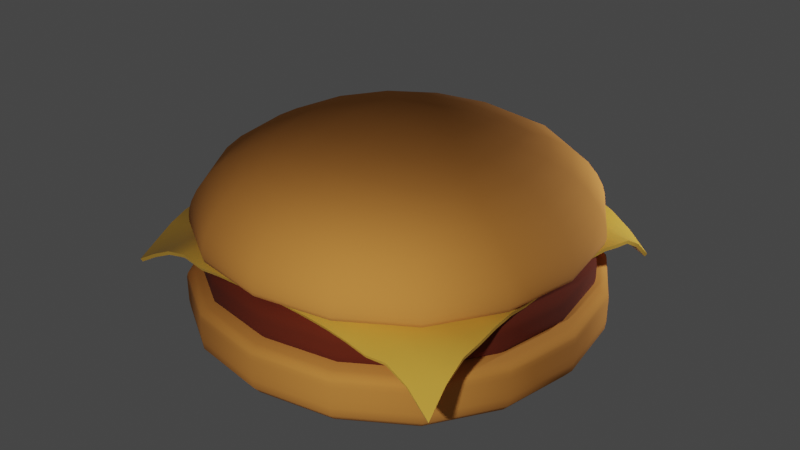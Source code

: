 # Source: hamburger.blend  (saved by Blender 2.93.20; exported with 4.5.12 LTS)
import bpy
from mathutils import Matrix  # noqa: F401  (used for matrix-valued properties, if any)

bpy.ops.wm.read_factory_settings(use_empty=True)
scene = bpy.context.scene
scene.name = 'Scene'

# ---- collections
col_collection = bpy.data.collections.new('Collection'); scene.collection.children.link(col_collection)

# ---- materials (node trees are filled in below, after node groups)
mat_bunmaterial = bpy.data.materials.new('bunMaterial')
mat_bunmaterial.use_transparent_shadow = False
mat_cheesematerial = bpy.data.materials.new('cheeseMaterial')
mat_cheesematerial.use_transparent_shadow = False
mat_meatmaterial = bpy.data.materials.new('meatMaterial')
mat_meatmaterial.use_transparent_shadow = False

# ---- node groups
ng_auto_smooth = bpy.data.node_groups.new('Auto Smooth', 'GeometryNodeTree')
_s = ng_auto_smooth.interface.new_socket(name='Geometry', in_out='OUTPUT', socket_type='NodeSocketGeometry')
_s = ng_auto_smooth.interface.new_socket(name='Geometry', in_out='INPUT', socket_type='NodeSocketGeometry')
_s = ng_auto_smooth.interface.new_socket(name='Angle', in_out='INPUT', socket_type='NodeSocketFloat')
_s.subtype = 'ANGLE'
_s.min_value = 0.0
_s.max_value = 3.142
ng_auto_smooth.is_modifier = True
_N = ng_auto_smooth.nodes; _L = ng_auto_smooth.links
n0 = _N.new('NodeGroupOutput'); n0.name = 'Group Output'; n0.location = (480, -100)
n1 = _N.new('NodeGroupInput'); n1.name = 'Group Input'; n1.location = (-420, -300)
n2 = _N.new('NodeGroupInput'); n2.name = 'Group Input.001'; n2.location = (-60, -100)
n3 = _N.new('GeometryNodeSetShadeSmooth'); n3.name = 'Set Shade Smooth'; n3.location = (120, -100)
n3.domain = 'EDGE'
n4 = _N.new('GeometryNodeSetShadeSmooth'); n4.name = 'Set Shade Smooth.001'; n4.location = (300, -100)
n5 = _N.new('GeometryNodeInputMeshEdgeAngle'); n5.name = 'Edge Angle'; n5.location = (-420, -220)
n6 = _N.new('GeometryNodeInputEdgeSmooth'); n6.name = 'Is Edge Smooth'; n6.location = (-60, -160)
n7 = _N.new('GeometryNodeInputShadeSmooth'); n7.name = 'Is Face Smooth'; n7.location = (-240, -340)
n8 = _N.new('FunctionNodeBooleanMath'); n8.name = 'Boolean Math'; n8.location = (-60, -220)
n9 = _N.new('FunctionNodeCompare'); n9.name = 'Compare'; n9.location = (-240, -180)
n9.operation = 'LESS_EQUAL'
_L.new(n5.outputs[0], n9.inputs[0])
_L.new(n4.outputs[0], n0.inputs[0])
_L.new(n1.outputs[1], n9.inputs[1])
_L.new(n9.outputs[0], n8.inputs[0])
_L.new(n7.outputs[0], n8.inputs[1])
_L.new(n2.outputs[0], n3.inputs[0])
_L.new(n6.outputs[0], n3.inputs[1])
_L.new(n3.outputs[0], n4.inputs[0])
_L.new(n8.outputs[0], n3.inputs[2])
n0.is_active_output = True

# ---- material node trees
mat_bunmaterial.use_nodes = True; mat_bunmaterial.node_tree.nodes.clear()
_N = mat_bunmaterial.node_tree.nodes; _L = mat_bunmaterial.node_tree.links
n0 = _N.new('ShaderNodeBsdfPrincipled'); n0.name = 'Principled BSDF'; n0.location = (10, 300)
n0.distribution = 'GGX'
n0.subsurface_method = 'BURLEY'
n0.inputs[0].default_value = (0.8, 0.3052, 0.05571, 1.0)
n0.inputs[2].default_value = 1.0
n0.inputs[3].default_value = 1.45
n0.inputs[27].default_value = (0.0, 0.0, 0.0, 1.0)
n0.inputs[28].default_value = 1.0
n1 = _N.new('ShaderNodeOutputMaterial'); n1.name = 'Material Output'; n1.location = (300, 300)
_L.new(n0.outputs[0], n1.inputs[0])
n1.is_active_output = True
mat_cheesematerial.use_nodes = True; mat_cheesematerial.node_tree.nodes.clear()
_N = mat_cheesematerial.node_tree.nodes; _L = mat_cheesematerial.node_tree.links
n0 = _N.new('ShaderNodeBsdfPrincipled'); n0.name = 'Principled BSDF'; n0.location = (10, 300)
n0.distribution = 'GGX'
n0.subsurface_method = 'BURLEY'
n0.inputs[0].default_value = (0.8276, 0.4613, 0.06192, 1.0)
n0.inputs[2].default_value = 0.248
n0.inputs[3].default_value = 1.45
n0.inputs[14].default_value = (0.9138, 0.7306, 0.531, 1.0)
n0.inputs[27].default_value = (0.0, 0.0, 0.0, 1.0)
n0.inputs[28].default_value = 1.0
n1 = _N.new('ShaderNodeOutputMaterial'); n1.name = 'Material Output'; n1.location = (300, 300)
_L.new(n0.outputs[0], n1.inputs[0])
n1.is_active_output = True
mat_meatmaterial.use_nodes = True; mat_meatmaterial.node_tree.nodes.clear()
_N = mat_meatmaterial.node_tree.nodes; _L = mat_meatmaterial.node_tree.links
n0 = _N.new('ShaderNodeBsdfPrincipled'); n0.name = 'Principled BSDF'; n0.location = (10, 300)
n0.distribution = 'GGX'
n0.subsurface_method = 'BURLEY'
n0.inputs[0].default_value = (0.1473, 0.01814, 0.003033, 1.0)
n0.inputs[2].default_value = 1.0
n0.inputs[3].default_value = 1.45
n0.inputs[27].default_value = (0.0, 0.0, 0.0, 1.0)
n0.inputs[28].default_value = 1.0
n1 = _N.new('ShaderNodeOutputMaterial'); n1.name = 'Material Output'; n1.location = (300, 300)
_L.new(n0.outputs[0], n1.inputs[0])
n1.is_active_output = True

# ---- world
world_world = bpy.data.worlds.new('World'); scene.world = world_world
world_world.use_nodes = True; world_world.node_tree.nodes.clear()
_N = world_world.node_tree.nodes; _L = world_world.node_tree.links
n0 = _N.new('ShaderNodeOutputWorld'); n0.name = 'World Output'; n0.location = (300, 300)
n1 = _N.new('ShaderNodeBackground'); n1.name = 'Background'; n1.location = (10, 300)
n1.inputs[0].default_value = (0.05088, 0.05088, 0.05088, 1.0)
_L.new(n1.outputs[0], n0.inputs[0])
n0.is_active_output = True
world_world.color = (0.05088, 0.05088, 0.05088)
world_world.use_sun_shadow = False
world_world.sun_shadow_jitter_overblur = 0.0

# ---- lights
light_point_001 = bpy.data.lights.new('Point.001', 'POINT')
light_point_001.transmission_factor = 0.0
light_point_001.energy = 1000.0
light_point_001.shadow_soft_size = 0.25
light_point_001.shadow_maximum_resolution = 0.006
light_point_001.use_absolute_resolution = True
light_point_002 = bpy.data.lights.new('Point.002', 'POINT')
light_point_002.transmission_factor = 0.0
light_point_002.energy = 2000.0
light_point_002.shadow_soft_size = 0.25
light_point_002.shadow_maximum_resolution = 0.006
light_point_002.use_absolute_resolution = True

# ---- meshes
me_cube_005 = bpy.data.meshes.new('Cube.005')
me_cube_005.from_pydata([(-1.0, -1.0, 0.009211), (-1.0, -1.0, 0.362), (-1.0, 1.0, 0.009211), (-1.0, 1.0, 0.362), (1.0, -1.0, 0.009211), (1.0, -1.0, 0.362), (1.0, 1.0, 0.009211), (1.0, 1.0, 0.362), (-1.0, -1.0, 0.3141), (-1.0, 1.0, 0.3141), (1.0, 1.0, 0.3141), (1.0, -1.0, 0.3141), (-1.0, 1.0, 0.1979), (1.0, 1.0, 0.1979), (1.0, -1.0, 0.1979), (-1.0, -1.0, 0.1979)], [], [(8, 1, 3, 9), (9, 3, 7, 10), (10, 7, 5, 11), (11, 5, 1, 8), (2, 6, 4, 0), (7, 3, 1, 5), (14, 11, 8, 15), (13, 10, 11, 14), (12, 9, 10, 13), (15, 8, 9, 12), (0, 15, 12, 2), (2, 12, 13, 6), (6, 13, 14, 4), (4, 14, 15, 0)])
me_cube_005.polygons.foreach_set('use_smooth', [True] * 14)
_uv = me_cube_005.uv_layers.new(name='UVMap')
_uv.uv.foreach_set('vector', [0.6012, 0.0, 0.625, 0.0, 0.625, 0.25, 0.6012, 0.25, 0.6012, 0.25, 0.625, 0.25, 0.625, 0.5, 0.6012, 0.5, 0.6012, 0.5, 0.625, 0.5, 0.625, 0.75, 0.6012, 0.75, 0.6012, 0.75, 0.625, 0.75, 0.625, 1.0, 0.6012, 1.0, 0.125, 0.5, 0.375, 0.5, 0.375, 0.75, 0.125, 0.75, 0.625, 0.5, 0.875, 0.5, 0.875, 0.75, 0.625, 0.75, 0.4687, 0.75, 0.6012, 0.75, 0.6012, 1.0, 0.4687, 1.0, 0.4687, 0.5, 0.6012, 0.5, 0.6012, 0.75, 0.4687, 0.75, 0.4687, 0.25, 0.6012, 0.25, 0.6012, 0.5, 0.4687, 0.5, 0.4687, 0.0, 0.6012, 0.0, 0.6012, 0.25, 0.4687, 0.25, 0.375, 0.0, 0.4687, 0.0, 0.4687, 0.25, 0.375, 0.25, 0.375, 0.25, 0.4687, 0.25, 0.4687, 0.5, 0.375, 0.5, 0.375, 0.5, 0.4687, 0.5, 0.4687, 0.75, 0.375, 0.75, 0.375, 0.75, 0.4687, 0.75, 0.4687, 1.0, 0.375, 1.0])
me_cube_005.materials.append(mat_bunmaterial)
me_cube_005.use_remesh_fix_poles = True
me_cube_005.use_remesh_preserve_attributes = False
me_cube_005.update()
me_plane = bpy.data.meshes.new('Plane')
me_plane.from_pydata([(-3.97, -3.942, 6.968), (3.942, -3.942, 6.454), (-3.97, 3.942, 6.587), (3.942, 3.942, 6.542), (-4.013, 3.45, 6.952), (-4.074, 2.957, 7.24), (-4.153, 2.464, 7.384), (-4.249, 1.971, 7.424), (-4.361, 1.478, 7.388), (-4.361, 0.9856, 7.436), (-4.361, 0.4928, 7.452), (-4.361, 0.0, 7.452), (-4.361, -0.4928, 7.452), (-4.361, -0.9856, 7.452), (-4.361, -1.478, 7.452), (-4.25, -1.971, 7.547), (-4.155, -2.464, 7.535), (-4.076, -2.957, 7.416), (-4.014, -3.45, 7.203), (-3.478, -3.942, 7.253), (-2.979, -3.942, 7.49), (-2.476, -3.942, 7.589), (-1.974, -3.942, 7.464), (-1.478, -3.942, 7.496), (-0.9856, -3.942, 7.504), (-0.4928, -3.942, 7.506), (0.0, -3.942, 7.506), (0.4928, -3.942, 7.506), (0.9856, -3.942, 7.49), (1.478, -3.942, 7.442), (1.971, -3.942, 7.362), (2.464, -3.942, 7.251), (2.957, -3.942, 7.285), (3.45, -3.942, 7.0), (3.942, -3.45, 7.0), (3.942, -2.957, 7.323), (3.942, -2.464, 7.398), (3.942, -1.971, 7.51), (3.942, -1.478, 7.559), (3.942, -0.9856, 7.518), (3.942, -0.4928, 7.534), (3.942, 0.0, 7.534), (3.942, 0.4928, 7.534), (3.942, 0.9856, 7.518), (3.942, 1.478, 7.559), (3.942, 1.971, 7.51), (3.942, 2.464, 7.389), (3.942, 2.957, 7.288), (3.942, 3.45, 6.995), (3.45, 3.942, 6.995), (2.957, 3.942, 7.327), (2.464, 3.942, 7.542), (1.971, 3.942, 7.66), (1.478, 3.942, 7.74), (0.9856, 3.942, 7.787), (0.4928, 3.942, 7.804), (0.0, 3.942, 7.804), (-0.4928, 3.942, 7.804), (-0.9856, 3.942, 7.786), (-1.478, 3.942, 7.73), (-1.974, 3.942, 7.637), (-2.476, 3.942, 7.507), (-2.978, 3.942, 7.317), (-3.478, 3.942, 7.006), (-3.518, -3.45, 7.336), (-3.574, -2.957, 7.494), (-3.643, -2.464, 7.608), (-3.716, -1.971, 7.639), (-3.757, -1.478, 7.622), (-3.757, -0.9856, 7.622), (-3.757, -0.4928, 7.622), (-3.757, 0.0, 7.622), (-3.757, 0.4928, 7.622), (-3.757, 0.9856, 7.609), (-3.757, 1.478, 7.565), (-3.716, 1.971, 7.521), (-3.642, 2.464, 7.458), (-3.573, 2.957, 7.325), (-3.516, 3.45, 7.12), (-3.011, -3.45, 7.526), (-3.055, -2.957, 7.612), (-3.106, -2.464, 7.691), (-3.151, -1.971, 7.727), (-3.17, -1.478, 7.723), (-3.17, -0.9856, 7.723), (-3.17, -0.4928, 7.723), (-3.17, 0.0, 7.723), (-3.17, 0.4928, 7.723), (-3.17, 0.9856, 7.716), (-3.17, 1.478, 7.682), (-3.151, 1.971, 7.628), (-3.105, 2.464, 7.552), (-3.055, 2.957, 7.457), (-3.01, 3.45, 7.359), (-2.498, -3.45, 7.653), (-2.529, -2.957, 7.715), (-2.562, -2.464, 7.751), (-2.59, -1.971, 7.761), (-2.601, -1.478, 7.762), (-2.601, -0.9856, 7.762), (-2.601, -0.4928, 7.762), (-2.601, 0.0, 7.762), (-2.601, 0.4928, 7.762), (-2.6, 0.9856, 7.76), (-2.6, 1.478, 7.74), (-2.59, 1.971, 7.698), (-2.563, 2.464, 7.639), (-2.529, 2.957, 7.576), (-2.498, 3.45, 7.525), (-1.987, -3.45, 7.689), (-2.005, -2.957, 7.776), (-2.026, -2.464, 7.779), (-2.042, -1.971, 7.78), (-2.048, -1.478, 7.78), (-2.048, -0.9856, 7.78), (-2.048, -0.4928, 7.78), (-2.048, 0.0, 7.78), (-2.048, 0.4928, 7.78), (-2.048, 0.9856, 7.78), (-2.048, 1.478, 7.774), (-2.042, 1.971, 7.751), (-2.026, 2.464, 7.716), (-2.005, 2.957, 7.677), (-1.987, 3.45, 7.647), (-1.481, -3.45, 7.716), (-1.49, -2.957, 7.793), (-1.501, -2.464, 7.793), (-1.509, -1.971, 7.793), (-1.513, -1.478, 7.793), (-1.513, -0.9856, 7.793), (-1.513, -0.4928, 7.793), (-1.513, 0.0, 7.793), (-1.513, 0.4928, 7.793), (-1.512, 0.9856, 7.793), (-1.512, 1.478, 7.793), (-1.509, 1.971, 7.787), (-1.501, 2.464, 7.771), (-1.49, 2.957, 7.751), (-1.481, 3.45, 7.735), (-0.9856, -3.45, 7.724), (-0.9863, -2.957, 7.801), (-0.9895, -2.464, 7.801), (-0.9928, -1.971, 7.801), (-0.9941, -1.478, 7.801), (-0.9941, -0.9856, 7.801), (-0.9941, -0.4928, 7.801), (-0.9941, 0.0, 7.801), (-0.9941, 0.4928, 7.801), (-0.9941, 0.9856, 7.801), (-0.994, 1.478, 7.801), (-0.9927, 1.971, 7.801), (-0.9894, 2.464, 7.799), (-0.9863, 2.957, 7.794), (-0.9856, 3.45, 7.788), (-0.4928, -3.45, 7.727), (-0.4928, -2.957, 7.804), (-0.4928, -2.464, 7.804), (-0.4928, -1.971, 7.804), (-0.4928, -1.478, 7.804), (-0.4928, -0.9856, 7.804), (-0.4928, -0.4928, 7.804), (-0.4928, 0.0, 7.804), (-0.4928, 0.4928, 7.804), (-0.4928, 0.9856, 7.804), (-0.4928, 1.478, 7.804), (-0.4928, 1.971, 7.804), (-0.4928, 2.464, 7.804), (-0.4928, 2.957, 7.804), (-0.4928, 3.45, 7.804), (0.0, -3.45, 7.727), (0.0, -2.957, 7.804), (0.0, -2.464, 7.804), (0.0, -1.971, 7.804), (0.0, -1.478, 7.804), (0.0, -0.9856, 7.804), (0.0, -0.4928, 7.804), (0.0, 0.0, 7.804), (0.0, 0.4928, 7.804), (0.0, 0.9856, 7.804), (0.0, 1.478, 7.804), (0.0, 1.971, 7.804), (0.0, 2.464, 7.804), (0.0, 2.957, 7.804), (0.0, 3.45, 7.804), (0.4928, -3.45, 7.727), (0.4928, -2.957, 7.804), (0.4928, -2.464, 7.804), (0.4928, -1.971, 7.804), (0.4928, -1.478, 7.804), (0.4928, -0.9856, 7.804), (0.4928, -0.4928, 7.804), (0.4928, 0.0, 7.804), (0.4928, 0.4928, 7.804), (0.4928, 0.9856, 7.804), (0.4928, 1.478, 7.804), (0.4928, 1.971, 7.804), (0.4928, 2.464, 7.804), (0.4928, 2.957, 7.804), (0.4928, 3.45, 7.804), (0.9856, -3.45, 7.713), (0.9856, -2.957, 7.796), (0.9856, -2.464, 7.802), (0.9856, -1.971, 7.804), (0.9856, -1.478, 7.804), (0.9856, -0.9856, 7.804), (0.9856, -0.4928, 7.804), (0.9856, 0.0, 7.804), (0.9856, 0.4928, 7.804), (0.9856, 0.9856, 7.804), (0.9856, 1.478, 7.804), (0.9856, 1.971, 7.804), (0.9856, 2.464, 7.802), (0.9856, 2.957, 7.796), (0.9856, 3.45, 7.79), (1.478, -3.45, 7.669), (1.478, -2.957, 7.762), (1.478, -2.464, 7.782), (1.478, -1.971, 7.798), (1.478, -1.478, 7.804), (1.478, -0.9856, 7.804), (1.478, -0.4928, 7.804), (1.478, 0.0, 7.804), (1.478, 0.4928, 7.804), (1.478, 0.9856, 7.804), (1.478, 1.478, 7.804), (1.478, 1.971, 7.798), (1.478, 2.464, 7.782), (1.478, 2.957, 7.762), (1.478, 3.45, 7.746), (1.971, -3.45, 7.595), (1.971, -2.957, 7.701), (1.971, -2.464, 7.74), (1.971, -1.971, 7.775), (1.971, -1.478, 7.798), (1.971, -0.9856, 7.804), (1.971, -0.4928, 7.804), (1.971, 0.0, 7.804), (1.971, 0.4928, 7.804), (1.971, 0.9856, 7.804), (1.971, 1.478, 7.798), (1.971, 1.971, 7.775), (1.971, 2.464, 7.74), (1.971, 2.957, 7.701), (1.971, 3.45, 7.671), (2.464, -3.45, 7.492), (2.464, -2.957, 7.62), (2.464, -2.464, 7.682), (2.464, -1.971, 7.74), (2.464, -1.478, 7.782), (2.464, -0.9856, 7.802), (2.464, -0.4928, 7.804), (2.464, 0.0, 7.804), (2.464, 0.4928, 7.804), (2.464, 0.9856, 7.802), (2.464, 1.478, 7.782), (2.464, 1.971, 7.74), (2.464, 2.464, 7.682), (2.464, 2.957, 7.62), (2.464, 3.45, 7.566), (2.957, -3.45, 7.393), (2.957, -2.957, 7.512), (2.957, -2.464, 7.581), (2.957, -1.971, 7.663), (2.957, -1.478, 7.723), (2.957, -0.9856, 7.758), (2.957, -0.4928, 7.765), (2.957, 0.0, 7.765), (2.957, 0.4928, 7.765), (2.957, 0.9856, 7.758), (2.957, 1.478, 7.723), (2.957, 1.971, 7.663), (2.957, 2.464, 7.581), (2.957, 2.957, 7.499), (2.957, 3.45, 7.388), (3.45, -3.45, 7.172), (3.45, -2.957, 7.382), (3.45, -2.464, 7.419), (3.45, -1.971, 7.522), (3.45, -1.478, 7.585), (3.45, -0.9856, 7.609), (3.45, -0.4928, 7.623), (3.45, 0.0, 7.623), (3.45, 0.4928, 7.623), (3.45, 0.9856, 7.609), (3.45, 1.478, 7.585), (3.45, 1.971, 7.522), (3.45, 2.464, 7.415), (3.45, 2.957, 7.349), (3.45, 3.45, 7.147)], [], [(288, 48, 3, 49), (4, 78, 63, 2), (78, 93, 62, 63), (93, 108, 61, 62), (108, 123, 60, 61), (123, 138, 59, 60), (138, 153, 58, 59), (153, 168, 57, 58), (168, 183, 56, 57), (183, 198, 55, 56), (198, 213, 54, 55), (213, 228, 53, 54), (228, 243, 52, 53), (243, 258, 51, 52), (258, 273, 50, 51), (273, 288, 49, 50), (0, 19, 64, 18), (18, 64, 65, 17), (17, 65, 66, 16), (16, 66, 67, 15), (15, 67, 68, 14), (14, 68, 69, 13), (13, 69, 70, 12), (12, 70, 71, 11), (11, 71, 72, 10), (10, 72, 73, 9), (9, 73, 74, 8), (8, 74, 75, 7), (7, 75, 76, 6), (6, 76, 77, 5), (5, 77, 78, 4), (19, 20, 79, 64), (64, 79, 80, 65), (65, 80, 81, 66), (66, 81, 82, 67), (67, 82, 83, 68), (68, 83, 84, 69), (69, 84, 85, 70), (70, 85, 86, 71), (71, 86, 87, 72), (72, 87, 88, 73), (73, 88, 89, 74), (74, 89, 90, 75), (75, 90, 91, 76), (76, 91, 92, 77), (77, 92, 93, 78), (20, 21, 94, 79), (79, 94, 95, 80), (80, 95, 96, 81), (81, 96, 97, 82), (82, 97, 98, 83), (83, 98, 99, 84), (84, 99, 100, 85), (85, 100, 101, 86), (86, 101, 102, 87), (87, 102, 103, 88), (88, 103, 104, 89), (89, 104, 105, 90), (90, 105, 106, 91), (91, 106, 107, 92), (92, 107, 108, 93), (21, 22, 109, 94), (94, 109, 110, 95), (95, 110, 111, 96), (96, 111, 112, 97), (97, 112, 113, 98), (98, 113, 114, 99), (99, 114, 115, 100), (100, 115, 116, 101), (101, 116, 117, 102), (102, 117, 118, 103), (103, 118, 119, 104), (104, 119, 120, 105), (105, 120, 121, 106), (106, 121, 122, 107), (107, 122, 123, 108), (22, 23, 124, 109), (109, 124, 125, 110), (110, 125, 126, 111), (111, 126, 127, 112), (112, 127, 128, 113), (113, 128, 129, 114), (114, 129, 130, 115), (115, 130, 131, 116), (116, 131, 132, 117), (117, 132, 133, 118), (118, 133, 134, 119), (119, 134, 135, 120), (120, 135, 136, 121), (121, 136, 137, 122), (122, 137, 138, 123), (23, 24, 139, 124), (124, 139, 140, 125), (125, 140, 141, 126), (126, 141, 142, 127), (127, 142, 143, 128), (128, 143, 144, 129), (129, 144, 145, 130), (130, 145, 146, 131), (131, 146, 147, 132), (132, 147, 148, 133), (133, 148, 149, 134), (134, 149, 150, 135), (135, 150, 151, 136), (136, 151, 152, 137), (137, 152, 153, 138), (24, 25, 154, 139), (139, 154, 155, 140), (140, 155, 156, 141), (141, 156, 157, 142), (142, 157, 158, 143), (143, 158, 159, 144), (144, 159, 160, 145), (145, 160, 161, 146), (146, 161, 162, 147), (147, 162, 163, 148), (148, 163, 164, 149), (149, 164, 165, 150), (150, 165, 166, 151), (151, 166, 167, 152), (152, 167, 168, 153), (25, 26, 169, 154), (154, 169, 170, 155), (155, 170, 171, 156), (156, 171, 172, 157), (157, 172, 173, 158), (158, 173, 174, 159), (159, 174, 175, 160), (160, 175, 176, 161), (161, 176, 177, 162), (162, 177, 178, 163), (163, 178, 179, 164), (164, 179, 180, 165), (165, 180, 181, 166), (166, 181, 182, 167), (167, 182, 183, 168), (26, 27, 184, 169), (169, 184, 185, 170), (170, 185, 186, 171), (171, 186, 187, 172), (172, 187, 188, 173), (173, 188, 189, 174), (174, 189, 190, 175), (175, 190, 191, 176), (176, 191, 192, 177), (177, 192, 193, 178), (178, 193, 194, 179), (179, 194, 195, 180), (180, 195, 196, 181), (181, 196, 197, 182), (182, 197, 198, 183), (27, 28, 199, 184), (184, 199, 200, 185), (185, 200, 201, 186), (186, 201, 202, 187), (187, 202, 203, 188), (188, 203, 204, 189), (189, 204, 205, 190), (190, 205, 206, 191), (191, 206, 207, 192), (192, 207, 208, 193), (193, 208, 209, 194), (194, 209, 210, 195), (195, 210, 211, 196), (196, 211, 212, 197), (197, 212, 213, 198), (28, 29, 214, 199), (199, 214, 215, 200), (200, 215, 216, 201), (201, 216, 217, 202), (202, 217, 218, 203), (203, 218, 219, 204), (204, 219, 220, 205), (205, 220, 221, 206), (206, 221, 222, 207), (207, 222, 223, 208), (208, 223, 224, 209), (209, 224, 225, 210), (210, 225, 226, 211), (211, 226, 227, 212), (212, 227, 228, 213), (29, 30, 229, 214), (214, 229, 230, 215), (215, 230, 231, 216), (216, 231, 232, 217), (217, 232, 233, 218), (218, 233, 234, 219), (219, 234, 235, 220), (220, 235, 236, 221), (221, 236, 237, 222), (222, 237, 238, 223), (223, 238, 239, 224), (224, 239, 240, 225), (225, 240, 241, 226), (226, 241, 242, 227), (227, 242, 243, 228), (30, 31, 244, 229), (229, 244, 245, 230), (230, 245, 246, 231), (231, 246, 247, 232), (232, 247, 248, 233), (233, 248, 249, 234), (234, 249, 250, 235), (235, 250, 251, 236), (236, 251, 252, 237), (237, 252, 253, 238), (238, 253, 254, 239), (239, 254, 255, 240), (240, 255, 256, 241), (241, 256, 257, 242), (242, 257, 258, 243), (31, 32, 259, 244), (244, 259, 260, 245), (245, 260, 261, 246), (246, 261, 262, 247), (247, 262, 263, 248), (248, 263, 264, 249), (249, 264, 265, 250), (250, 265, 266, 251), (251, 266, 267, 252), (252, 267, 268, 253), (253, 268, 269, 254), (254, 269, 270, 255), (255, 270, 271, 256), (256, 271, 272, 257), (257, 272, 273, 258), (32, 33, 274, 259), (259, 274, 275, 260), (260, 275, 276, 261), (261, 276, 277, 262), (262, 277, 278, 263), (263, 278, 279, 264), (264, 279, 280, 265), (265, 280, 281, 266), (266, 281, 282, 267), (267, 282, 283, 268), (268, 283, 284, 269), (269, 284, 285, 270), (270, 285, 286, 271), (271, 286, 287, 272), (272, 287, 288, 273), (33, 1, 34, 274), (274, 34, 35, 275), (275, 35, 36, 276), (276, 36, 37, 277), (277, 37, 38, 278), (278, 38, 39, 279), (279, 39, 40, 280), (280, 40, 41, 281), (281, 41, 42, 282), (282, 42, 43, 283), (283, 43, 44, 284), (284, 44, 45, 285), (285, 45, 46, 286), (286, 46, 47, 287), (287, 47, 48, 288)])
me_plane.polygons.foreach_set('use_smooth', [True] * 256)
_uv = me_plane.uv_layers.new(name='UVMap')
_uv.uv.foreach_set('vector', [0.9375, 0.9375, 1.0, 0.9375, 1.0, 1.0, 0.9375, 1.0, 0.0, 0.9375, 0.0625, 0.9375, 0.0625, 1.0, 0.0, 1.0, 0.0625, 0.9375, 0.125, 0.9375, 0.125, 1.0, 0.0625, 1.0, 0.125, 0.9375, 0.1875, 0.9375, 0.1875, 1.0, 0.125, 1.0, 0.1875, 0.9375, 0.25, 0.9375, 0.25, 1.0, 0.1875, 1.0, 0.25, 0.9375, 0.3125, 0.9375, 0.3125, 1.0, 0.25, 1.0, 0.3125, 0.9375, 0.375, 0.9375, 0.375, 1.0, 0.3125, 1.0, 0.375, 0.9375, 0.4375, 0.9375, 0.4375, 1.0, 0.375, 1.0, 0.4375, 0.9375, 0.5, 0.9375, 0.5, 1.0, 0.4375, 1.0, 0.5, 0.9375, 0.5625, 0.9375, 0.5625, 1.0, 0.5, 1.0, 0.5625, 0.9375, 0.625, 0.9375, 0.625, 1.0, 0.5625, 1.0, 0.625, 0.9375, 0.6875, 0.9375, 0.6875, 1.0, 0.625, 1.0, 0.6875, 0.9375, 0.75, 0.9375, 0.75, 1.0, 0.6875, 1.0, 0.75, 0.9375, 0.8125, 0.9375, 0.8125, 1.0, 0.75, 1.0, 0.8125, 0.9375, 0.875, 0.9375, 0.875, 1.0, 0.8125, 1.0, 0.875, 0.9375, 0.9375, 0.9375, 0.9375, 1.0, 0.875, 1.0, 0.0, 0.0, 0.0625, 0.0, 0.0625, 0.0625, 0.0, 0.0625, 0.0, 0.0625, 0.0625, 0.0625, 0.0625, 0.125, 0.0, 0.125, 0.0, 0.125, 0.0625, 0.125, 0.0625, 0.1875, 0.0, 0.1875, 0.0, 0.1875, 0.0625, 0.1875, 0.0625, 0.25, 0.0, 0.25, 0.0, 0.25, 0.0625, 0.25, 0.0625, 0.3125, 0.0, 0.3125, 0.0, 0.3125, 0.0625, 0.3125, 0.0625, 0.375, 0.0, 0.375, 0.0, 0.375, 0.0625, 0.375, 0.0625, 0.4375, 0.0, 0.4375, 0.0, 0.4375, 0.0625, 0.4375, 0.0625, 0.5, 0.0, 0.5, 0.0, 0.5, 0.0625, 0.5, 0.0625, 0.5625, 0.0, 0.5625, 0.0, 0.5625, 0.0625, 0.5625, 0.0625, 0.625, 0.0, 0.625, 0.0, 0.625, 0.0625, 0.625, 0.0625, 0.6875, 0.0, 0.6875, 0.0, 0.6875, 0.0625, 0.6875, 0.0625, 0.75, 0.0, 0.75, 0.0, 0.75, 0.0625, 0.75, 0.0625, 0.8125, 0.0, 0.8125, 0.0, 0.8125, 0.0625, 0.8125, 0.0625, 0.875, 0.0, 0.875, 0.0, 0.875, 0.0625, 0.875, 0.0625, 0.9375, 0.0, 0.9375, 0.0625, 0.0, 0.125, 0.0, 0.125, 0.0625, 0.0625, 0.0625, 0.0625, 0.0625, 0.125, 0.0625, 0.125, 0.125, 0.0625, 0.125, 0.0625, 0.125, 0.125, 0.125, 0.125, 0.1875, 0.0625, 0.1875, 0.0625, 0.1875, 0.125, 0.1875, 0.125, 0.25, 0.0625, 0.25, 0.0625, 0.25, 0.125, 0.25, 0.125, 0.3125, 0.0625, 0.3125, 0.0625, 0.3125, 0.125, 0.3125, 0.125, 0.375, 0.0625, 0.375, 0.0625, 0.375, 0.125, 0.375, 0.125, 0.4375, 0.0625, 0.4375, 0.0625, 0.4375, 0.125, 0.4375, 0.125, 0.5, 0.0625, 0.5, 0.0625, 0.5, 0.125, 0.5, 0.125, 0.5625, 0.0625, 0.5625, 0.0625, 0.5625, 0.125, 0.5625, 0.125, 0.625, 0.0625, 0.625, 0.0625, 0.625, 0.125, 0.625, 0.125, 0.6875, 0.0625, 0.6875, 0.0625, 0.6875, 0.125, 0.6875, 0.125, 0.75, 0.0625, 0.75, 0.0625, 0.75, 0.125, 0.75, 0.125, 0.8125, 0.0625, 0.8125, 0.0625, 0.8125, 0.125, 0.8125, 0.125, 0.875, 0.0625, 0.875, 0.0625, 0.875, 0.125, 0.875, 0.125, 0.9375, 0.0625, 0.9375, 0.125, 0.0, 0.1875, 0.0, 0.1875, 0.0625, 0.125, 0.0625, 0.125, 0.0625, 0.1875, 0.0625, 0.1875, 0.125, 0.125, 0.125, 0.125, 0.125, 0.1875, 0.125, 0.1875, 0.1875, 0.125, 0.1875, 0.125, 0.1875, 0.1875, 0.1875, 0.1875, 0.25, 0.125, 0.25, 0.125, 0.25, 0.1875, 0.25, 0.1875, 0.3125, 0.125, 0.3125, 0.125, 0.3125, 0.1875, 0.3125, 0.1875, 0.375, 0.125, 0.375, 0.125, 0.375, 0.1875, 0.375, 0.1875, 0.4375, 0.125, 0.4375, 0.125, 0.4375, 0.1875, 0.4375, 0.1875, 0.5, 0.125, 0.5, 0.125, 0.5, 0.1875, 0.5, 0.1875, 0.5625, 0.125, 0.5625, 0.125, 0.5625, 0.1875, 0.5625, 0.1875, 0.625, 0.125, 0.625, 0.125, 0.625, 0.1875, 0.625, 0.1875, 0.6875, 0.125, 0.6875, 0.125, 0.6875, 0.1875, 0.6875, 0.1875, 0.75, 0.125, 0.75, 0.125, 0.75, 0.1875, 0.75, 0.1875, 0.8125, 0.125, 0.8125, 0.125, 0.8125, 0.1875, 0.8125, 0.1875, 0.875, 0.125, 0.875, 0.125, 0.875, 0.1875, 0.875, 0.1875, 0.9375, 0.125, 0.9375, 0.1875, 0.0, 0.25, 0.0, 0.25, 0.0625, 0.1875, 0.0625, 0.1875, 0.0625, 0.25, 0.0625, 0.25, 0.125, 0.1875, 0.125, 0.1875, 0.125, 0.25, 0.125, 0.25, 0.1875, 0.1875, 0.1875, 0.1875, 0.1875, 0.25, 0.1875, 0.25, 0.25, 0.1875, 0.25, 0.1875, 0.25, 0.25, 0.25, 0.25, 0.3125, 0.1875, 0.3125, 0.1875, 0.3125, 0.25, 0.3125, 0.25, 0.375, 0.1875, 0.375, 0.1875, 0.375, 0.25, 0.375, 0.25, 0.4375, 0.1875, 0.4375, 0.1875, 0.4375, 0.25, 0.4375, 0.25, 0.5, 0.1875, 0.5, 0.1875, 0.5, 0.25, 0.5, 0.25, 0.5625, 0.1875, 0.5625, 0.1875, 0.5625, 0.25, 0.5625, 0.25, 0.625, 0.1875, 0.625, 0.1875, 0.625, 0.25, 0.625, 0.25, 0.6875, 0.1875, 0.6875, 0.1875, 0.6875, 0.25, 0.6875, 0.25, 0.75, 0.1875, 0.75, 0.1875, 0.75, 0.25, 0.75, 0.25, 0.8125, 0.1875, 0.8125, 0.1875, 0.8125, 0.25, 0.8125, 0.25, 0.875, 0.1875, 0.875, 0.1875, 0.875, 0.25, 0.875, 0.25, 0.9375, 0.1875, 0.9375, 0.25, 0.0, 0.3125, 0.0, 0.3125, 0.0625, 0.25, 0.0625, 0.25, 0.0625, 0.3125, 0.0625, 0.3125, 0.125, 0.25, 0.125, 0.25, 0.125, 0.3125, 0.125, 0.3125, 0.1875, 0.25, 0.1875, 0.25, 0.1875, 0.3125, 0.1875, 0.3125, 0.25, 0.25, 0.25, 0.25, 0.25, 0.3125, 0.25, 0.3125, 0.3125, 0.25, 0.3125, 0.25, 0.3125, 0.3125, 0.3125, 0.3125, 0.375, 0.25, 0.375, 0.25, 0.375, 0.3125, 0.375, 0.3125, 0.4375, 0.25, 0.4375, 0.25, 0.4375, 0.3125, 0.4375, 0.3125, 0.5, 0.25, 0.5, 0.25, 0.5, 0.3125, 0.5, 0.3125, 0.5625, 0.25, 0.5625, 0.25, 0.5625, 0.3125, 0.5625, 0.3125, 0.625, 0.25, 0.625, 0.25, 0.625, 0.3125, 0.625, 0.3125, 0.6875, 0.25, 0.6875, 0.25, 0.6875, 0.3125, 0.6875, 0.3125, 0.75, 0.25, 0.75, 0.25, 0.75, 0.3125, 0.75, 0.3125, 0.8125, 0.25, 0.8125, 0.25, 0.8125, 0.3125, 0.8125, 0.3125, 0.875, 0.25, 0.875, 0.25, 0.875, 0.3125, 0.875, 0.3125, 0.9375, 0.25, 0.9375, 0.3125, 0.0, 0.375, 0.0, 0.375, 0.0625, 0.3125, 0.0625, 0.3125, 0.0625, 0.375, 0.0625, 0.375, 0.125, 0.3125, 0.125, 0.3125, 0.125, 0.375, 0.125, 0.375, 0.1875, 0.3125, 0.1875, 0.3125, 0.1875, 0.375, 0.1875, 0.375, 0.25, 0.3125, 0.25, 0.3125, 0.25, 0.375, 0.25, 0.375, 0.3125, 0.3125, 0.3125, 0.3125, 0.3125, 0.375, 0.3125, 0.375, 0.375, 0.3125, 0.375, 0.3125, 0.375, 0.375, 0.375, 0.375, 0.4375, 0.3125, 0.4375, 0.3125, 0.4375, 0.375, 0.4375, 0.375, 0.5, 0.3125, 0.5, 0.3125, 0.5, 0.375, 0.5, 0.375, 0.5625, 0.3125, 0.5625, 0.3125, 0.5625, 0.375, 0.5625, 0.375, 0.625, 0.3125, 0.625, 0.3125, 0.625, 0.375, 0.625, 0.375, 0.6875, 0.3125, 0.6875, 0.3125, 0.6875, 0.375, 0.6875, 0.375, 0.75, 0.3125, 0.75, 0.3125, 0.75, 0.375, 0.75, 0.375, 0.8125, 0.3125, 0.8125, 0.3125, 0.8125, 0.375, 0.8125, 0.375, 0.875, 0.3125, 0.875, 0.3125, 0.875, 0.375, 0.875, 0.375, 0.9375, 0.3125, 0.9375, 0.375, 0.0, 0.4375, 0.0, 0.4375, 0.0625, 0.375, 0.0625, 0.375, 0.0625, 0.4375, 0.0625, 0.4375, 0.125, 0.375, 0.125, 0.375, 0.125, 0.4375, 0.125, 0.4375, 0.1875, 0.375, 0.1875, 0.375, 0.1875, 0.4375, 0.1875, 0.4375, 0.25, 0.375, 0.25, 0.375, 0.25, 0.4375, 0.25, 0.4375, 0.3125, 0.375, 0.3125, 0.375, 0.3125, 0.4375, 0.3125, 0.4375, 0.375, 0.375, 0.375, 0.375, 0.375, 0.4375, 0.375, 0.4375, 0.4375, 0.375, 0.4375, 0.375, 0.4375, 0.4375, 0.4375, 0.4375, 0.5, 0.375, 0.5, 0.375, 0.5, 0.4375, 0.5, 0.4375, 0.5625, 0.375, 0.5625, 0.375, 0.5625, 0.4375, 0.5625, 0.4375, 0.625, 0.375, 0.625, 0.375, 0.625, 0.4375, 0.625, 0.4375, 0.6875, 0.375, 0.6875, 0.375, 0.6875, 0.4375, 0.6875, 0.4375, 0.75, 0.375, 0.75, 0.375, 0.75, 0.4375, 0.75, 0.4375, 0.8125, 0.375, 0.8125, 0.375, 0.8125, 0.4375, 0.8125, 0.4375, 0.875, 0.375, 0.875, 0.375, 0.875, 0.4375, 0.875, 0.4375, 0.9375, 0.375, 0.9375, 0.4375, 0.0, 0.5, 0.0, 0.5, 0.0625, 0.4375, 0.0625, 0.4375, 0.0625, 0.5, 0.0625, 0.5, 0.125, 0.4375, 0.125, 0.4375, 0.125, 0.5, 0.125, 0.5, 0.1875, 0.4375, 0.1875, 0.4375, 0.1875, 0.5, 0.1875, 0.5, 0.25, 0.4375, 0.25, 0.4375, 0.25, 0.5, 0.25, 0.5, 0.3125, 0.4375, 0.3125, 0.4375, 0.3125, 0.5, 0.3125, 0.5, 0.375, 0.4375, 0.375, 0.4375, 0.375, 0.5, 0.375, 0.5, 0.4375, 0.4375, 0.4375, 0.4375, 0.4375, 0.5, 0.4375, 0.5, 0.5, 0.4375, 0.5, 0.4375, 0.5, 0.5, 0.5, 0.5, 0.5625, 0.4375, 0.5625, 0.4375, 0.5625, 0.5, 0.5625, 0.5, 0.625, 0.4375, 0.625, 0.4375, 0.625, 0.5, 0.625, 0.5, 0.6875, 0.4375, 0.6875, 0.4375, 0.6875, 0.5, 0.6875, 0.5, 0.75, 0.4375, 0.75, 0.4375, 0.75, 0.5, 0.75, 0.5, 0.8125, 0.4375, 0.8125, 0.4375, 0.8125, 0.5, 0.8125, 0.5, 0.875, 0.4375, 0.875, 0.4375, 0.875, 0.5, 0.875, 0.5, 0.9375, 0.4375, 0.9375, 0.5, 0.0, 0.5625, 0.0, 0.5625, 0.0625, 0.5, 0.0625, 0.5, 0.0625, 0.5625, 0.0625, 0.5625, 0.125, 0.5, 0.125, 0.5, 0.125, 0.5625, 0.125, 0.5625, 0.1875, 0.5, 0.1875, 0.5, 0.1875, 0.5625, 0.1875, 0.5625, 0.25, 0.5, 0.25, 0.5, 0.25, 0.5625, 0.25, 0.5625, 0.3125, 0.5, 0.3125, 0.5, 0.3125, 0.5625, 0.3125, 0.5625, 0.375, 0.5, 0.375, 0.5, 0.375, 0.5625, 0.375, 0.5625, 0.4375, 0.5, 0.4375, 0.5, 0.4375, 0.5625, 0.4375, 0.5625, 0.5, 0.5, 0.5, 0.5, 0.5, 0.5625, 0.5, 0.5625, 0.5625, 0.5, 0.5625, 0.5, 0.5625, 0.5625, 0.5625, 0.5625, 0.625, 0.5, 0.625, 0.5, 0.625, 0.5625, 0.625, 0.5625, 0.6875, 0.5, 0.6875, 0.5, 0.6875, 0.5625, 0.6875, 0.5625, 0.75, 0.5, 0.75, 0.5, 0.75, 0.5625, 0.75, 0.5625, 0.8125, 0.5, 0.8125, 0.5, 0.8125, 0.5625, 0.8125, 0.5625, 0.875, 0.5, 0.875, 0.5, 0.875, 0.5625, 0.875, 0.5625, 0.9375, 0.5, 0.9375, 0.5625, 0.0, 0.625, 0.0, 0.625, 0.0625, 0.5625, 0.0625, 0.5625, 0.0625, 0.625, 0.0625, 0.625, 0.125, 0.5625, 0.125, 0.5625, 0.125, 0.625, 0.125, 0.625, 0.1875, 0.5625, 0.1875, 0.5625, 0.1875, 0.625, 0.1875, 0.625, 0.25, 0.5625, 0.25, 0.5625, 0.25, 0.625, 0.25, 0.625, 0.3125, 0.5625, 0.3125, 0.5625, 0.3125, 0.625, 0.3125, 0.625, 0.375, 0.5625, 0.375, 0.5625, 0.375, 0.625, 0.375, 0.625, 0.4375, 0.5625, 0.4375, 0.5625, 0.4375, 0.625, 0.4375, 0.625, 0.5, 0.5625, 0.5, 0.5625, 0.5, 0.625, 0.5, 0.625, 0.5625, 0.5625, 0.5625, 0.5625, 0.5625, 0.625, 0.5625, 0.625, 0.625, 0.5625, 0.625, 0.5625, 0.625, 0.625, 0.625, 0.625, 0.6875, 0.5625, 0.6875, 0.5625, 0.6875, 0.625, 0.6875, 0.625, 0.75, 0.5625, 0.75, 0.5625, 0.75, 0.625, 0.75, 0.625, 0.8125, 0.5625, 0.8125, 0.5625, 0.8125, 0.625, 0.8125, 0.625, 0.875, 0.5625, 0.875, 0.5625, 0.875, 0.625, 0.875, 0.625, 0.9375, 0.5625, 0.9375, 0.625, 0.0, 0.6875, 0.0, 0.6875, 0.0625, 0.625, 0.0625, 0.625, 0.0625, 0.6875, 0.0625, 0.6875, 0.125, 0.625, 0.125, 0.625, 0.125, 0.6875, 0.125, 0.6875, 0.1875, 0.625, 0.1875, 0.625, 0.1875, 0.6875, 0.1875, 0.6875, 0.25, 0.625, 0.25, 0.625, 0.25, 0.6875, 0.25, 0.6875, 0.3125, 0.625, 0.3125, 0.625, 0.3125, 0.6875, 0.3125, 0.6875, 0.375, 0.625, 0.375, 0.625, 0.375, 0.6875, 0.375, 0.6875, 0.4375, 0.625, 0.4375, 0.625, 0.4375, 0.6875, 0.4375, 0.6875, 0.5, 0.625, 0.5, 0.625, 0.5, 0.6875, 0.5, 0.6875, 0.5625, 0.625, 0.5625, 0.625, 0.5625, 0.6875, 0.5625, 0.6875, 0.625, 0.625, 0.625, 0.625, 0.625, 0.6875, 0.625, 0.6875, 0.6875, 0.625, 0.6875, 0.625, 0.6875, 0.6875, 0.6875, 0.6875, 0.75, 0.625, 0.75, 0.625, 0.75, 0.6875, 0.75, 0.6875, 0.8125, 0.625, 0.8125, 0.625, 0.8125, 0.6875, 0.8125, 0.6875, 0.875, 0.625, 0.875, 0.625, 0.875, 0.6875, 0.875, 0.6875, 0.9375, 0.625, 0.9375, 0.6875, 0.0, 0.75, 0.0, 0.75, 0.0625, 0.6875, 0.0625, 0.6875, 0.0625, 0.75, 0.0625, 0.75, 0.125, 0.6875, 0.125, 0.6875, 0.125, 0.75, 0.125, 0.75, 0.1875, 0.6875, 0.1875, 0.6875, 0.1875, 0.75, 0.1875, 0.75, 0.25, 0.6875, 0.25, 0.6875, 0.25, 0.75, 0.25, 0.75, 0.3125, 0.6875, 0.3125, 0.6875, 0.3125, 0.75, 0.3125, 0.75, 0.375, 0.6875, 0.375, 0.6875, 0.375, 0.75, 0.375, 0.75, 0.4375, 0.6875, 0.4375, 0.6875, 0.4375, 0.75, 0.4375, 0.75, 0.5, 0.6875, 0.5, 0.6875, 0.5, 0.75, 0.5, 0.75, 0.5625, 0.6875, 0.5625, 0.6875, 0.5625, 0.75, 0.5625, 0.75, 0.625, 0.6875, 0.625, 0.6875, 0.625, 0.75, 0.625, 0.75, 0.6875, 0.6875, 0.6875, 0.6875, 0.6875, 0.75, 0.6875, 0.75, 0.75, 0.6875, 0.75, 0.6875, 0.75, 0.75, 0.75, 0.75, 0.8125, 0.6875, 0.8125, 0.6875, 0.8125, 0.75, 0.8125, 0.75, 0.875, 0.6875, 0.875, 0.6875, 0.875, 0.75, 0.875, 0.75, 0.9375, 0.6875, 0.9375, 0.75, 0.0, 0.8125, 0.0, 0.8125, 0.0625, 0.75, 0.0625, 0.75, 0.0625, 0.8125, 0.0625, 0.8125, 0.125, 0.75, 0.125, 0.75, 0.125, 0.8125, 0.125, 0.8125, 0.1875, 0.75, 0.1875, 0.75, 0.1875, 0.8125, 0.1875, 0.8125, 0.25, 0.75, 0.25, 0.75, 0.25, 0.8125, 0.25, 0.8125, 0.3125, 0.75, 0.3125, 0.75, 0.3125, 0.8125, 0.3125, 0.8125, 0.375, 0.75, 0.375, 0.75, 0.375, 0.8125, 0.375, 0.8125, 0.4375, 0.75, 0.4375, 0.75, 0.4375, 0.8125, 0.4375, 0.8125, 0.5, 0.75, 0.5, 0.75, 0.5, 0.8125, 0.5, 0.8125, 0.5625, 0.75, 0.5625, 0.75, 0.5625, 0.8125, 0.5625, 0.8125, 0.625, 0.75, 0.625, 0.75, 0.625, 0.8125, 0.625, 0.8125, 0.6875, 0.75, 0.6875, 0.75, 0.6875, 0.8125, 0.6875, 0.8125, 0.75, 0.75, 0.75, 0.75, 0.75, 0.8125, 0.75, 0.8125, 0.8125, 0.75, 0.8125, 0.75, 0.8125, 0.8125, 0.8125, 0.8125, 0.875, 0.75, 0.875, 0.75, 0.875, 0.8125, 0.875, 0.8125, 0.9375, 0.75, 0.9375, 0.8125, 0.0, 0.875, 0.0, 0.875, 0.0625, 0.8125, 0.0625, 0.8125, 0.0625, 0.875, 0.0625, 0.875, 0.125, 0.8125, 0.125, 0.8125, 0.125, 0.875, 0.125, 0.875, 0.1875, 0.8125, 0.1875, 0.8125, 0.1875, 0.875, 0.1875, 0.875, 0.25, 0.8125, 0.25, 0.8125, 0.25, 0.875, 0.25, 0.875, 0.3125, 0.8125, 0.3125, 0.8125, 0.3125, 0.875, 0.3125, 0.875, 0.375, 0.8125, 0.375, 0.8125, 0.375, 0.875, 0.375, 0.875, 0.4375, 0.8125, 0.4375, 0.8125, 0.4375, 0.875, 0.4375, 0.875, 0.5, 0.8125, 0.5, 0.8125, 0.5, 0.875, 0.5, 0.875, 0.5625, 0.8125, 0.5625, 0.8125, 0.5625, 0.875, 0.5625, 0.875, 0.625, 0.8125, 0.625, 0.8125, 0.625, 0.875, 0.625, 0.875, 0.6875, 0.8125, 0.6875, 0.8125, 0.6875, 0.875, 0.6875, 0.875, 0.75, 0.8125, 0.75, 0.8125, 0.75, 0.875, 0.75, 0.875, 0.8125, 0.8125, 0.8125, 0.8125, 0.8125, 0.875, 0.8125, 0.875, 0.875, 0.8125, 0.875, 0.8125, 0.875, 0.875, 0.875, 0.875, 0.9375, 0.8125, 0.9375, 0.875, 0.0, 0.9375, 0.0, 0.9375, 0.0625, 0.875, 0.0625, 0.875, 0.0625, 0.9375, 0.0625, 0.9375, 0.125, 0.875, 0.125, 0.875, 0.125, 0.9375, 0.125, 0.9375, 0.1875, 0.875, 0.1875, 0.875, 0.1875, 0.9375, 0.1875, 0.9375, 0.25, 0.875, 0.25, 0.875, 0.25, 0.9375, 0.25, 0.9375, 0.3125, 0.875, 0.3125, 0.875, 0.3125, 0.9375, 0.3125, 0.9375, 0.375, 0.875, 0.375, 0.875, 0.375, 0.9375, 0.375, 0.9375, 0.4375, 0.875, 0.4375, 0.875, 0.4375, 0.9375, 0.4375, 0.9375, 0.5, 0.875, 0.5, 0.875, 0.5, 0.9375, 0.5, 0.9375, 0.5625, 0.875, 0.5625, 0.875, 0.5625, 0.9375, 0.5625, 0.9375, 0.625, 0.875, 0.625, 0.875, 0.625, 0.9375, 0.625, 0.9375, 0.6875, 0.875, 0.6875, 0.875, 0.6875, 0.9375, 0.6875, 0.9375, 0.75, 0.875, 0.75, 0.875, 0.75, 0.9375, 0.75, 0.9375, 0.8125, 0.875, 0.8125, 0.875, 0.8125, 0.9375, 0.8125, 0.9375, 0.875, 0.875, 0.875, 0.875, 0.875, 0.9375, 0.875, 0.9375, 0.9375, 0.875, 0.9375, 0.9375, 0.0, 1.0, 0.0, 1.0, 0.0625, 0.9375, 0.0625, 0.9375, 0.0625, 1.0, 0.0625, 1.0, 0.125, 0.9375, 0.125, 0.9375, 0.125, 1.0, 0.125, 1.0, 0.1875, 0.9375, 0.1875, 0.9375, 0.1875, 1.0, 0.1875, 1.0, 0.25, 0.9375, 0.25, 0.9375, 0.25, 1.0, 0.25, 1.0, 0.3125, 0.9375, 0.3125, 0.9375, 0.3125, 1.0, 0.3125, 1.0, 0.375, 0.9375, 0.375, 0.9375, 0.375, 1.0, 0.375, 1.0, 0.4375, 0.9375, 0.4375, 0.9375, 0.4375, 1.0, 0.4375, 1.0, 0.5, 0.9375, 0.5, 0.9375, 0.5, 1.0, 0.5, 1.0, 0.5625, 0.9375, 0.5625, 0.9375, 0.5625, 1.0, 0.5625, 1.0, 0.625, 0.9375, 0.625, 0.9375, 0.625, 1.0, 0.625, 1.0, 0.6875, 0.9375, 0.6875, 0.9375, 0.6875, 1.0, 0.6875, 1.0, 0.75, 0.9375, 0.75, 0.9375, 0.75, 1.0, 0.75, 1.0, 0.8125, 0.9375, 0.8125, 0.9375, 0.8125, 1.0, 0.8125, 1.0, 0.875, 0.9375, 0.875, 0.9375, 0.875, 1.0, 0.875, 1.0, 0.9375, 0.9375, 0.9375])
me_plane.materials.append(mat_cheesematerial)
me_plane.use_remesh_fix_poles = True
me_plane.use_remesh_preserve_attributes = False
me_plane.update()
me_cube_008 = bpy.data.meshes.new('Cube.008')
me_cube_008.from_pydata([(-0.9334, -0.9334, -0.05043), (-0.9334, -0.9334, 0.2901), (-0.9334, 0.9334, -0.05043), (-0.9334, 0.9334, 0.2901), (0.9334, -0.9334, -0.05043), (0.9334, -0.9334, 0.2901), (0.9334, 0.9334, -0.05043), (0.9334, 0.9334, 0.2901), (-0.9334, -0.9334, 0.1223), (-0.9334, 0.9334, 0.1223), (0.9334, 0.9334, 0.1223), (0.9334, -0.9334, 0.1223), (-0.9334, 0.9334, 0.1257), (0.9334, 0.9334, 0.1257), (0.9334, -0.9334, 0.1257), (-0.9334, -0.9334, 0.1257)], [], [(8, 1, 3, 9), (9, 3, 7, 10), (10, 7, 5, 11), (11, 5, 1, 8), (2, 6, 4, 0), (7, 3, 1, 5), (14, 11, 8, 15), (13, 10, 11, 14), (12, 9, 10, 13), (15, 8, 9, 12), (0, 15, 12, 2), (2, 12, 13, 6), (6, 13, 14, 4), (4, 14, 15, 0)])
me_cube_008.polygons.foreach_set('use_smooth', [True] * 14)
_uv = me_cube_008.uv_layers.new(name='UVMap')
_uv.uv.foreach_set('vector', [0.6012, 0.0, 0.625, 0.0, 0.625, 0.25, 0.6012, 0.25, 0.6012, 0.25, 0.625, 0.25, 0.625, 0.5, 0.6012, 0.5, 0.6012, 0.5, 0.625, 0.5, 0.625, 0.75, 0.6012, 0.75, 0.6012, 0.75, 0.625, 0.75, 0.625, 1.0, 0.6012, 1.0, 0.125, 0.5, 0.375, 0.5, 0.375, 0.75, 0.125, 0.75, 0.625, 0.5, 0.875, 0.5, 0.875, 0.75, 0.625, 0.75, 0.4687, 0.75, 0.6012, 0.75, 0.6012, 1.0, 0.4687, 1.0, 0.4687, 0.5, 0.6012, 0.5, 0.6012, 0.75, 0.4687, 0.75, 0.4687, 0.25, 0.6012, 0.25, 0.6012, 0.5, 0.4687, 0.5, 0.4687, 0.0, 0.6012, 0.0, 0.6012, 0.25, 0.4687, 0.25, 0.375, 0.0, 0.4687, 0.0, 0.4687, 0.25, 0.375, 0.25, 0.375, 0.25, 0.4687, 0.25, 0.4687, 0.5, 0.375, 0.5, 0.375, 0.5, 0.4687, 0.5, 0.4687, 0.75, 0.375, 0.75, 0.375, 0.75, 0.4687, 0.75, 0.4687, 1.0, 0.375, 1.0])
me_cube_008.materials.append(mat_meatmaterial)
me_cube_008.use_remesh_fix_poles = True
me_cube_008.use_remesh_preserve_attributes = False
me_cube_008.update()
me_cube_009 = bpy.data.meshes.new('Cube.009')
me_cube_009.from_pydata([(-0.6584, -0.6584, -0.1471), (-0.9628, -0.9628, 0.3551), (-0.6584, 0.6584, -0.1471), (-0.9628, 0.9628, 0.3551), (0.6584, -0.6584, -0.1471), (0.9628, -0.9628, 0.3551), (0.6584, 0.6584, -0.1471), (0.9628, 0.9628, 0.3551), (-0.9628, -0.9628, 0.3148), (-0.9628, 0.9628, 0.3148), (0.9628, 0.9628, 0.3148), (0.9628, -0.9628, 0.3148), (-0.9728, 0.9728, 0.1842), (0.9728, 0.9728, 0.1842), (0.9728, -0.9728, 0.1842), (-0.9728, -0.9728, 0.1842)], [], [(8, 1, 3, 9), (9, 3, 7, 10), (10, 7, 5, 11), (11, 5, 1, 8), (2, 6, 4, 0), (7, 3, 1, 5), (14, 11, 8, 15), (13, 10, 11, 14), (12, 9, 10, 13), (15, 8, 9, 12), (0, 15, 12, 2), (2, 12, 13, 6), (6, 13, 14, 4), (4, 14, 15, 0)])
me_cube_009.polygons.foreach_set('use_smooth', [True] * 14)
_uv = me_cube_009.uv_layers.new(name='UVMap')
_uv.uv.foreach_set('vector', [0.6012, 0.0, 0.625, 0.0, 0.625, 0.25, 0.6012, 0.25, 0.6012, 0.25, 0.625, 0.25, 0.625, 0.5, 0.6012, 0.5, 0.6012, 0.5, 0.625, 0.5, 0.625, 0.75, 0.6012, 0.75, 0.6012, 0.75, 0.625, 0.75, 0.625, 1.0, 0.6012, 1.0, 0.125, 0.5, 0.375, 0.5, 0.375, 0.75, 0.125, 0.75, 0.625, 0.5, 0.875, 0.5, 0.875, 0.75, 0.625, 0.75, 0.4687, 0.75, 0.6012, 0.75, 0.6012, 1.0, 0.4687, 1.0, 0.4687, 0.5, 0.6012, 0.5, 0.6012, 0.75, 0.4687, 0.75, 0.4687, 0.25, 0.6012, 0.25, 0.6012, 0.5, 0.4687, 0.5, 0.4687, 0.0, 0.6012, 0.0, 0.6012, 0.25, 0.4687, 0.25, 0.375, 0.0, 0.4687, 0.0, 0.4687, 0.25, 0.375, 0.25, 0.375, 0.25, 0.4687, 0.25, 0.4687, 0.5, 0.375, 0.5, 0.375, 0.5, 0.4687, 0.5, 0.4687, 0.75, 0.375, 0.75, 0.375, 0.75, 0.4687, 0.75, 0.4687, 1.0, 0.375, 1.0])
me_cube_009.materials.append(mat_bunmaterial)
me_cube_009.use_remesh_fix_poles = True
me_cube_009.use_remesh_preserve_attributes = False
me_cube_009.update()

# ---- objects
ob_point = bpy.data.objects.new('Point', light_point_001)
ob_cube = bpy.data.objects.new('Cube', me_cube_005)
ob_plane = bpy.data.objects.new('Plane', me_plane)
ob_cube_001 = bpy.data.objects.new('Cube.001', me_cube_008)
ob_cube_002 = bpy.data.objects.new('Cube.002', me_cube_009)
ob_point_001 = bpy.data.objects.new('Point.001', light_point_002)

# ---- transforms, parenting, visibility, modifiers, constraints
ob_point.location = (6.307, 7.029, 4.211)
ob_cube.location = (0.0, 0.0, 0.0)
ob_cube.scale = (4.93, 4.93, 4.93)
_m = ob_cube.modifiers.new('Subdivision', 'SUBSURF')
_m.levels = 4
ob_plane.location = (0.0, 0.0, -4.992)
_m = ob_plane.modifiers.new('Solidify', 'SOLIDIFY')
_m.thickness = 0.08
_m = ob_plane.modifiers.new('Auto Smooth', 'NODES')
_m.node_group = ng_auto_smooth
_gi = [s.identifier for s in ng_auto_smooth.interface.items_tree if s.item_type == 'SOCKET' and s.in_out == 'INPUT']
_m[_gi[1]] = 0.5236  # Angle
ob_cube_001.location = (0.0, 0.0, 1.441)
ob_cube_001.scale = (4.93, 4.93, 4.93)
_m = ob_cube_001.modifiers.new('Subdivision', 'SUBSURF')
_m.levels = 4
ob_cube_002.location = (0.0, 0.0, 4.306)
ob_cube_002.rotation_euler = (3.142, -0.0, 0.0)
ob_cube_002.scale = (4.93, 4.93, 4.93)
_m = ob_cube_002.modifiers.new('Subdivision', 'SUBSURF')
_m.levels = 4
ob_point_001.location = (5.961, -10.91, 6.506)

# ---- collection membership
col_collection.objects.link(ob_point)
col_collection.objects.link(ob_cube)
col_collection.objects.link(ob_plane)
col_collection.objects.link(ob_cube_001)
col_collection.objects.link(ob_cube_002)
col_collection.objects.link(ob_point_001)

# ---- scene / render settings (as saved in the file)
scene.frame_start = 1; scene.frame_end = 250; scene.frame_set(1)
scene.render.engine = 'BLENDER_EEVEE_NEXT'
scene.cycles.use_denoising = False
scene.cycles.samples = 128
scene.cycles.sampling_pattern = 'TABULATED_SOBOL'
scene.cycles.use_adaptive_sampling = False
scene.cycles.use_light_tree = False
scene.view_settings.view_transform = 'Filmic'
bpy.context.view_layer.update()

# ---- added for rendering (the .blend has no active camera): camera
cam_auto = bpy.data.cameras.new('AutoCamera')
cam_auto.lens = 50.0
cam_auto.sensor_width = 36.0
cam_auto.clip_end = 1000.0
ob_auto_camera = bpy.data.objects.new('AutoCamera', cam_auto)
scene.collection.objects.link(ob_auto_camera)
ob_auto_camera.location = (13.7022, -16.4427, 13.5003)
ob_auto_camera.rotation_euler = (1.09748, -7.21219e-08, 0.694738)
scene.camera = ob_auto_camera
bpy.context.view_layer.update()
